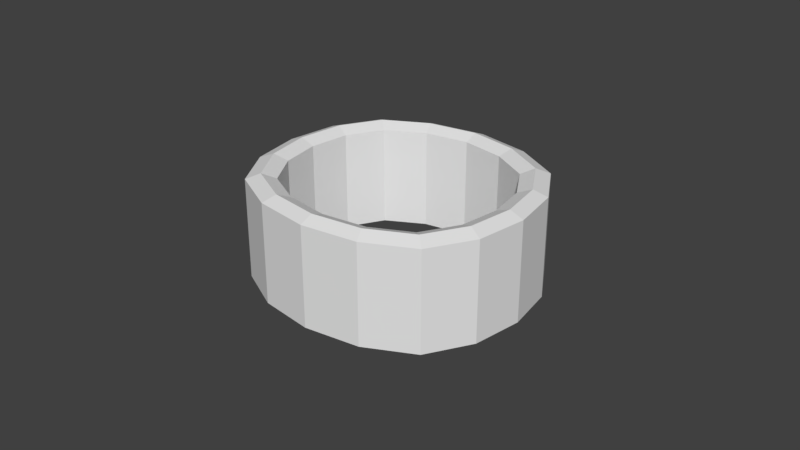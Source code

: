 # Source: buster_ring.blend  (saved by Blender 2.79.0; exported with 4.5.12 LTS)
import bpy
from mathutils import Matrix  # noqa: F401  (used for matrix-valued properties, if any)

bpy.ops.wm.read_factory_settings(use_empty=True)
scene = bpy.context.scene
scene.name = 'Scene'

# ---- collections
col_collection_1 = bpy.data.collections.new('Collection 1'); scene.collection.children.link(col_collection_1)

# ---- world
world_world = bpy.data.worlds.new('World'); scene.world = world_world
world_world.color = (0.05088, 0.05088, 0.05088)
world_world.use_sun_shadow = False
world_world.sun_shadow_jitter_overblur = 0.0
world_world.cycles.sampling_method = 'MANUAL'

# ---- meshes
me_cube_000 = bpy.data.meshes.new('Cube.000')
me_cube_000.from_pydata([(-0.0001137, 0.03198, 0.01582), (-0.0001137, 0.03198, -0.01582), (-0.02577, 0.0232, -0.01582), (-0.02577, 0.0232, 0.01582), (0.02573, -0.02417, 0.01582), (0.02573, -0.02417, -0.01582), (0.03408, -0.0006125, -0.01582), (0.03408, -0.0006125, 0.01582), (-0.02567, -0.02378, 0.01582), (-0.02567, -0.02378, -0.01582), (-0.0001795, -0.03198, -0.01582), (-0.0001795, -0.03198, 0.01582), (-0.03408, -0.0003411, -0.01582), (-0.03408, -0.0003411, 0.01582), (0.02561, 0.02291, 0.01582), (0.02561, 0.02291, -0.01582), (0.01372, -0.03013, 0.01582), (0.01372, -0.03013, -0.01582), (-0.01388, -0.02992, 0.01582), (-0.01388, -0.02992, -0.01582), (-0.03208, -0.01293, 0.01582), (-0.03208, -0.01293, -0.01582), (-0.03214, 0.01229, 0.01582), (-0.03214, 0.01229, -0.01582), (-0.0139, 0.02964, 0.01582), (-0.0139, 0.02964, -0.01582), (0.01369, 0.02949, 0.01582), (0.01369, 0.02949, -0.01582), (0.03205, 0.01199, 0.01582), (0.03205, 0.01199, -0.01582), (0.03212, -0.01329, 0.01582), (0.03212, -0.01329, -0.01582), (-0.0001434, 0.04032, 0.01582), (-0.0001434, 0.04032, -0.01582), (-0.03249, 0.02925, -0.01582), (-0.03249, 0.02925, 0.01582), (0.03244, -0.03047, 0.01582), (0.03244, -0.03047, -0.01582), (0.04297, -0.0007723, -0.01582), (0.04297, -0.0007723, 0.01582), (-0.03236, -0.02998, 0.01582), (-0.03236, -0.02998, -0.01582), (-0.0002263, -0.04032, -0.01582), (-0.0002263, -0.04032, 0.01582), (-0.04297, -0.0004301, -0.01582), (-0.04297, -0.0004301, 0.01582), (0.03229, 0.02889, 0.01582), (0.03229, 0.02889, -0.01582), (0.0173, -0.03799, 0.01582), (0.0173, -0.03799, -0.01582), (-0.0175, -0.03772, 0.01582), (-0.0175, -0.03772, -0.01582), (-0.04045, -0.01631, 0.01582), (-0.04045, -0.01631, -0.01582), (-0.04052, 0.01549, 0.01582), (-0.04052, 0.01549, -0.01582), (-0.01752, 0.03737, 0.01582), (-0.01752, 0.03737, -0.01582), (0.01726, 0.03718, 0.01582), (0.01726, 0.03718, -0.01582), (0.04042, 0.01512, 0.01582), (0.04042, 0.01512, -0.01582), (0.0405, -0.01676, 0.01582), (0.0405, -0.01676, -0.01582), (-0.0002029, -0.03615, 0.01756), (0.01551, -0.03406, 0.01756), (0.01548, 0.03334, 0.01756), (-0.0001286, 0.03615, 0.01756), (0.02895, 0.0259, 0.01756), (-0.02901, -0.02688, 0.01756), (-0.01569, -0.03382, 0.01756), (-0.03633, 0.01389, 0.01756), (-0.03853, -0.0003856, 0.01756), (0.03853, -0.0006924, 0.01756), (0.03624, 0.01356, 0.01756), (0.02909, -0.02732, 0.01756), (-0.03627, -0.01462, 0.01756), (0.03631, -0.01502, 0.01756), (-0.02913, 0.02622, 0.01756), (-0.01571, 0.03351, 0.01756), (-0.01571, 0.03351, -0.01756), (-0.0001286, 0.03615, -0.01756), (-0.02901, -0.02688, -0.01756), (-0.03627, -0.01462, -0.01756), (0.01551, -0.03406, -0.01756), (-0.0002029, -0.03615, -0.01756), (0.01548, 0.03334, -0.01756), (0.02895, 0.0259, -0.01756), (-0.01569, -0.03382, -0.01756), (-0.03853, -0.0003856, -0.01756), (-0.03633, 0.01389, -0.01756), (0.03624, 0.01356, -0.01756), (0.03853, -0.0006924, -0.01756), (0.02909, -0.02732, -0.01756), (0.03631, -0.01502, -0.01756), (-0.02913, 0.02622, -0.01756)], [], [(28, 29, 6, 7), (20, 21, 12, 13), (26, 27, 15, 14), (22, 23, 2, 3), (16, 17, 10, 11), (18, 19, 9, 8), (30, 31, 5, 4), (24, 25, 1, 0), (4, 5, 17, 16), (11, 10, 19, 18), (8, 9, 21, 20), (13, 12, 23, 22), (3, 2, 25, 24), (0, 1, 27, 26), (14, 15, 29, 28), (7, 6, 31, 30), (60, 39, 38, 61), (52, 45, 44, 53), (58, 46, 47, 59), (54, 35, 34, 55), (48, 43, 42, 49), (50, 40, 41, 51), (62, 36, 37, 63), (56, 32, 33, 57), (36, 48, 49, 37), (43, 50, 51, 42), (40, 52, 53, 41), (45, 54, 55, 44), (35, 56, 57, 34), (32, 58, 59, 33), (46, 60, 61, 47), (39, 62, 63, 38), (81, 80, 57, 33), (65, 64, 43, 48), (83, 82, 41, 53), (85, 84, 49, 42), (67, 66, 58, 32), (66, 68, 46, 58), (86, 81, 33, 59), (87, 86, 59, 47), (70, 69, 40, 50), (72, 71, 54, 45), (82, 88, 51, 41), (90, 89, 44, 55), (74, 73, 39, 60), (75, 65, 48, 36), (92, 91, 61, 38), (76, 72, 45, 52), (84, 93, 37, 49), (89, 83, 53, 44), (64, 70, 50, 43), (77, 75, 36, 62), (88, 85, 42, 51), (93, 94, 63, 37), (71, 78, 35, 54), (73, 77, 62, 39), (95, 90, 55, 34), (94, 92, 38, 63), (68, 74, 60, 46), (78, 79, 56, 35), (91, 87, 47, 61), (79, 67, 32, 56), (80, 95, 34, 57), (69, 76, 52, 40), (8, 20, 76, 69), (24, 0, 67, 79), (3, 24, 79, 78), (14, 28, 74, 68), (7, 30, 77, 73), (22, 3, 78, 71), (30, 4, 75, 77), (11, 18, 70, 64), (20, 13, 72, 76), (4, 16, 65, 75), (28, 7, 73, 74), (13, 22, 71, 72), (18, 8, 69, 70), (26, 14, 68, 66), (0, 26, 66, 67), (16, 11, 64, 65), (25, 2, 95, 80), (29, 15, 87, 91), (31, 6, 92, 94), (2, 23, 90, 95), (5, 31, 94, 93), (19, 10, 85, 88), (12, 21, 83, 89), (17, 5, 93, 84), (6, 29, 91, 92), (23, 12, 89, 90), (9, 19, 88, 82), (15, 27, 86, 87), (27, 1, 81, 86), (10, 17, 84, 85), (21, 9, 82, 83), (1, 25, 80, 81)])
_uv = me_cube_000.uv_layers.new(name='UVMap')
_uv.uv.foreach_set('vector', [0.3768, 0.4477, 0.3768, 0.4785, 0.3644, 0.4785, 0.3644, 0.4477, 0.4798, 0.4477, 0.4798, 0.4785, 0.4674, 0.4785, 0.4674, 0.4477, 0.4024, 0.4477, 0.4024, 0.4785, 0.3891, 0.4785, 0.3891, 0.4477, 0.455, 0.4477, 0.455, 0.4785, 0.4427, 0.4785, 0.4427, 0.4477, 0.532, 0.4477, 0.532, 0.4785, 0.5184, 0.4785, 0.5184, 0.4477, 0.5049, 0.4477, 0.5049, 0.4785, 0.492, 0.4785, 0.492, 0.4477, 0.5573, 0.4477, 0.5573, 0.4785, 0.545, 0.4785, 0.545, 0.4477, 0.4296, 0.4477, 0.4296, 0.4785, 0.416, 0.4785, 0.416, 0.4477, 0.545, 0.4477, 0.545, 0.4785, 0.532, 0.4785, 0.532, 0.4477, 0.5184, 0.4477, 0.5184, 0.4785, 0.5049, 0.4785, 0.5049, 0.4477, 0.492, 0.4477, 0.492, 0.4785, 0.4798, 0.4785, 0.4798, 0.4477, 0.4674, 0.4477, 0.4674, 0.4785, 0.455, 0.4785, 0.455, 0.4477, 0.4427, 0.4477, 0.4427, 0.4785, 0.4296, 0.4785, 0.4296, 0.4477, 0.416, 0.4477, 0.416, 0.4785, 0.4024, 0.4785, 0.4024, 0.4477, 0.3891, 0.4477, 0.3891, 0.4785, 0.3768, 0.4785, 0.3768, 0.4477, 0.5697, 0.4477, 0.5697, 0.4785, 0.5573, 0.4785, 0.5573, 0.4477, 0.3862, 0.2321, 0.3706, 0.2321, 0.3706, 0.2013, 0.3862, 0.2013, 0.516, 0.2321, 0.5004, 0.2321, 0.5004, 0.2013, 0.516, 0.2013, 0.4184, 0.2321, 0.4017, 0.2321, 0.4017, 0.2013, 0.4184, 0.2013, 0.4847, 0.2321, 0.4693, 0.2321, 0.4693, 0.2013, 0.4847, 0.2013, 0.5818, 0.2321, 0.5647, 0.2321, 0.5647, 0.2013, 0.5818, 0.2013, 0.5477, 0.2321, 0.5314, 0.2321, 0.5314, 0.2013, 0.5477, 0.2013, 0.6137, 0.2321, 0.5983, 0.2321, 0.5983, 0.2013, 0.6137, 0.2013, 0.4527, 0.2321, 0.4356, 0.2321, 0.4356, 0.2013, 0.4527, 0.2013, 0.5983, 0.2321, 0.5818, 0.2321, 0.5818, 0.2013, 0.5983, 0.2013, 0.5647, 0.2321, 0.5477, 0.2321, 0.5477, 0.2013, 0.5647, 0.2013, 0.5314, 0.2321, 0.516, 0.2321, 0.516, 0.2013, 0.5314, 0.2013, 0.5004, 0.2321, 0.4847, 0.2321, 0.4847, 0.2013, 0.5004, 0.2013, 0.4693, 0.2321, 0.4527, 0.2321, 0.4527, 0.2013, 0.4693, 0.2013, 0.4356, 0.2321, 0.4184, 0.2321, 0.4184, 0.2013, 0.4356, 0.2013, 0.4017, 0.2321, 0.3862, 0.2321, 0.3862, 0.2013, 0.4017, 0.2013, 0.6294, 0.2321, 0.6137, 0.2321, 0.6137, 0.2013, 0.6294, 0.2013, 0.4071, 0.314, 0.3916, 0.3141, 0.3904, 0.3097, 0.4078, 0.3096, 0.5606, 0.3202, 0.5451, 0.3207, 0.5444, 0.3163, 0.5618, 0.3158, 0.3641, 0.3573, 0.3692, 0.3702, 0.3653, 0.3729, 0.3595, 0.3583, 0.3955, 0.3837, 0.411, 0.3842, 0.4122, 0.3886, 0.3948, 0.3881, 0.5565, 0.3904, 0.5711, 0.3852, 0.5736, 0.389, 0.5572, 0.3948, 0.5711, 0.3852, 0.5829, 0.3759, 0.5869, 0.3785, 0.5736, 0.389, 0.4217, 0.3192, 0.4071, 0.314, 0.4078, 0.3096, 0.4242, 0.3155, 0.4334, 0.3285, 0.4217, 0.3192, 0.4242, 0.3155, 0.4374, 0.326, 0.5305, 0.3254, 0.5188, 0.3341, 0.5148, 0.3315, 0.528, 0.3216, 0.5137, 0.3612, 0.5181, 0.3746, 0.514, 0.377, 0.5091, 0.3619, 0.3692, 0.3702, 0.381, 0.379, 0.3784, 0.3828, 0.3653, 0.3729, 0.3686, 0.3297, 0.3642, 0.3431, 0.3595, 0.3424, 0.3645, 0.3273, 0.5881, 0.3629, 0.5881, 0.3488, 0.5927, 0.348, 0.5927, 0.3638, 0.5747, 0.3246, 0.5606, 0.3202, 0.5618, 0.3158, 0.5777, 0.3208, 0.4385, 0.3557, 0.4385, 0.3416, 0.4432, 0.3406, 0.4432, 0.3565, 0.5137, 0.3471, 0.5137, 0.3612, 0.5091, 0.3619, 0.5091, 0.346, 0.411, 0.3842, 0.4251, 0.3798, 0.4281, 0.3837, 0.4122, 0.3886, 0.3642, 0.3431, 0.3641, 0.3573, 0.3595, 0.3583, 0.3595, 0.3424, 0.5451, 0.3207, 0.5305, 0.3254, 0.528, 0.3216, 0.5444, 0.3163, 0.5837, 0.3353, 0.5747, 0.3246, 0.5777, 0.3208, 0.5877, 0.3328, 0.381, 0.379, 0.3955, 0.3837, 0.3948, 0.3881, 0.3784, 0.3828, 0.4251, 0.3798, 0.4341, 0.3692, 0.4381, 0.3717, 0.4281, 0.3837, 0.5181, 0.3746, 0.527, 0.3853, 0.5241, 0.389, 0.514, 0.377, 0.5881, 0.3488, 0.5837, 0.3353, 0.5877, 0.3328, 0.5927, 0.348, 0.3776, 0.319, 0.3686, 0.3297, 0.3645, 0.3273, 0.3746, 0.3153, 0.4341, 0.3692, 0.4385, 0.3557, 0.4432, 0.3565, 0.4381, 0.3717, 0.5829, 0.3759, 0.5881, 0.3629, 0.5927, 0.3638, 0.5869, 0.3785, 0.527, 0.3853, 0.5411, 0.3903, 0.5399, 0.3946, 0.5241, 0.389, 0.4385, 0.3416, 0.4334, 0.3285, 0.4374, 0.326, 0.4432, 0.3406, 0.5411, 0.3903, 0.5565, 0.3904, 0.5572, 0.3948, 0.5399, 0.3946, 0.3916, 0.3141, 0.3776, 0.319, 0.3746, 0.3153, 0.3904, 0.3097, 0.5188, 0.3341, 0.5137, 0.3471, 0.5091, 0.346, 0.5148, 0.3315, 0.5227, 0.3368, 0.5183, 0.3481, 0.5137, 0.3471, 0.5188, 0.3341, 0.5423, 0.3859, 0.5558, 0.386, 0.5565, 0.3904, 0.5411, 0.3903, 0.5299, 0.3816, 0.5423, 0.3859, 0.5411, 0.3903, 0.527, 0.3853, 0.579, 0.3734, 0.5835, 0.362, 0.5881, 0.3629, 0.5829, 0.3759, 0.5835, 0.3496, 0.5796, 0.3378, 0.5837, 0.3353, 0.5881, 0.3488, 0.5222, 0.3722, 0.5299, 0.3816, 0.527, 0.3853, 0.5181, 0.3746, 0.5796, 0.3378, 0.5718, 0.3284, 0.5747, 0.3246, 0.5837, 0.3353, 0.5459, 0.325, 0.5331, 0.3291, 0.5305, 0.3254, 0.5451, 0.3207, 0.5183, 0.3481, 0.5183, 0.3605, 0.5137, 0.3612, 0.5137, 0.3471, 0.5718, 0.3284, 0.5595, 0.3246, 0.5606, 0.3202, 0.5747, 0.3246, 0.5835, 0.362, 0.5835, 0.3496, 0.5881, 0.3488, 0.5881, 0.3629, 0.5183, 0.3605, 0.5222, 0.3722, 0.5181, 0.3746, 0.5137, 0.3612, 0.5331, 0.3291, 0.5227, 0.3368, 0.5188, 0.3341, 0.5305, 0.3254, 0.5686, 0.3815, 0.579, 0.3734, 0.5829, 0.3759, 0.5711, 0.3852, 0.5558, 0.386, 0.5686, 0.3815, 0.5711, 0.3852, 0.5565, 0.3904, 0.5595, 0.3246, 0.5459, 0.325, 0.5451, 0.3207, 0.5606, 0.3202, 0.3928, 0.3184, 0.3805, 0.3227, 0.3776, 0.319, 0.3916, 0.3141, 0.434, 0.3425, 0.4295, 0.3311, 0.4334, 0.3285, 0.4385, 0.3416, 0.4301, 0.3667, 0.4339, 0.3549, 0.4385, 0.3557, 0.4341, 0.3692, 0.3805, 0.3227, 0.3727, 0.3321, 0.3686, 0.3297, 0.3776, 0.319, 0.4223, 0.376, 0.4301, 0.3667, 0.4341, 0.3692, 0.4251, 0.3798, 0.3835, 0.3752, 0.3963, 0.3794, 0.3955, 0.3837, 0.381, 0.379, 0.3688, 0.3439, 0.3687, 0.3562, 0.3641, 0.3573, 0.3642, 0.3431, 0.4099, 0.3798, 0.4223, 0.376, 0.4251, 0.3798, 0.411, 0.3842, 0.4339, 0.3549, 0.434, 0.3425, 0.4385, 0.3416, 0.4385, 0.3557, 0.3727, 0.3321, 0.3688, 0.3439, 0.3642, 0.3431, 0.3686, 0.3297, 0.3732, 0.3675, 0.3835, 0.3752, 0.381, 0.379, 0.3692, 0.3702, 0.4295, 0.3311, 0.4192, 0.3229, 0.4217, 0.3192, 0.4334, 0.3285, 0.4192, 0.3229, 0.4064, 0.3184, 0.4071, 0.314, 0.4217, 0.3192, 0.3963, 0.3794, 0.4099, 0.3798, 0.411, 0.3842, 0.3955, 0.3837, 0.3687, 0.3562, 0.3732, 0.3675, 0.3692, 0.3702, 0.3641, 0.3573, 0.4064, 0.3184, 0.3928, 0.3184, 0.3916, 0.3141, 0.4071, 0.314])
me_cube_000.use_remesh_preserve_volume = False
me_cube_000.use_remesh_preserve_attributes = False
me_cube_000.use_mirror_vertex_groups = False
me_cube_000.update()
me_cube_000.normals_split_custom_set([tuple(v) for v in zip(*[iter([-0.9873, -0.159, 0.0, -0.9873, -0.159, 0.0, -0.9873, -0.159, 0.0, -0.9873, -0.159, 0.0, 0.9876, 0.157, 0.0, 0.9876, 0.157, 0.0, 0.9876, 0.157, 0.0, 0.9876, 0.157, 0.0, -0.4832, -0.8755, 0.0, -0.4832, -0.8755, 0.0, -0.4832, -0.8755, 0.0, -0.4832, -0.8755, 0.0, 0.8636, -0.5041, 0.0, 0.8636, -0.5041, 0.0, 0.8636, -0.5041, 0.0, 0.8636, -0.5041, 0.0, -0.1317, 0.9913, 0.0, -0.1317, 0.9913, 0.0, -0.1317, 0.9913, 0.0, -0.1317, 0.9913, 0.0, 0.462, 0.8869, 0.0, 0.462, 0.8869, 0.0, 0.462, 0.8869, 0.0, 0.462, 0.8869, 0.0, -0.8624, 0.5062, 0.0, -0.8624, 0.5062, 0.0, -0.8624, 0.5062, 0.0, -0.8624, 0.5062, 0.0, 0.167, -0.986, 0.0, 0.167, -0.986, 0.0, 0.167, -0.986, 0.0, 0.167, -0.986, 0.0, -0.4445, 0.8958, 0.0, -0.4445, 0.8958, 0.0, -0.4445, 0.8958, 0.0, -0.4445, 0.8958, 0.0, 0.1486, 0.9889, 0.0, 0.1486, 0.9889, 0.0, 0.1486, 0.9889, 0.0, 0.1486, 0.9889, 0.0, 0.8607, 0.5091, 0.0, 0.8607, 0.5091, 0.0, 0.8607, 0.5091, 0.0, 0.8607, 0.5091, 0.0, 0.9884, -0.1522, 0.0, 0.9884, -0.1522, 0.0, 0.9884, -0.1522, 0.0, 0.9884, -0.1522, 0.0, 0.4772, -0.8788, 0.0, 0.4772, -0.8788, 0.0, 0.4772, -0.8788, 0.0, 0.4772, -0.8788, 0.0, -0.1773, -0.9842, 0.0, -0.1773, -0.9842, 0.0, -0.1773, -0.9842, 0.0, -0.1773, -0.9842, 0.0, -0.8613, -0.5081, 0.0, -0.8613, -0.5081, 0.0, -0.8613, -0.5081, 0.0, -0.8613, -0.5081, 0.0, -0.9882, 0.1532, 0.0, -0.9882, 0.1532, 0.0, -0.9882, 0.1532, 0.0, -0.9882, 0.1532, 0.0, 0.9873, 0.159, -7.143e-09, 0.9873, 0.159, -7.143e-09, 0.9873, 0.159, -7.143e-09, 0.9873, 0.159, -7.143e-09, -0.9876, -0.157, 3.576e-09, -0.9876, -0.157, 3.576e-09, -0.9876, -0.157, 3.576e-09, -0.9876, -0.157, 3.576e-09, 0.4832, 0.8755, 0.0, 0.4832, 0.8755, 0.0, 0.4832, 0.8755, 0.0, 0.4832, 0.8755, 0.0, -0.8636, 0.5041, 0.0, -0.8636, 0.5041, 0.0, -0.8636, 0.5041, 0.0, -0.8636, 0.5041, 0.0, 0.1317, -0.9913, 0.0, 0.1317, -0.9913, 0.0, 0.1317, -0.9913, 0.0, 0.1317, -0.9913, 0.0, -0.462, -0.8869, 0.0, -0.462, -0.8869, 0.0, -0.462, -0.8869, 0.0, -0.462, -0.8869, 0.0, 0.8624, -0.5062, 0.0, 0.8624, -0.5062, 0.0, 0.8624, -0.5062, 0.0, 0.8624, -0.5062, 0.0, -0.167, 0.986, 0.0, -0.167, 0.986, 0.0, -0.167, 0.986, 0.0, -0.167, 0.986, 0.0, 0.4445, -0.8958, 0.0, 0.4445, -0.8958, 0.0, 0.4445, -0.8958, 0.0, 0.4445, -0.8958, 0.0, -0.1486, -0.9889, 0.0, -0.1486, -0.9889, 0.0, -0.1486, -0.9889, 0.0, -0.1486, -0.9889, 0.0, -0.8607, -0.5091, 0.0, -0.8607, -0.5091, 0.0, -0.8607, -0.5091, 0.0, -0.8607, -0.5091, 0.0, -0.9883, 0.1522, -7.135e-09, -0.9883, 0.1522, -7.135e-09, -0.9883, 0.1522, -7.135e-09, -0.9883, 0.1522, -7.135e-09, -0.4772, 0.8788, 0.0, -0.4772, 0.8788, 0.0, -0.4772, 0.8788, 0.0, -0.4772, 0.8788, 0.0, 0.1773, 0.9842, 0.0, 0.1773, 0.9842, 0.0, 0.1773, 0.9842, 0.0, 0.1773, 0.9842, 0.0, 0.8613, 0.5081, -2.877e-08, 0.8613, 0.5081, -2.877e-08, 0.8613, 0.5081, -2.877e-08, 0.8613, 0.5081, -2.877e-08, 0.9882, -0.1532, 7.109e-09, 0.9882, -0.1532, 7.109e-09, 0.9882, -0.1532, 7.109e-09, 0.9882, -0.1532, 7.109e-09, -0.06506, 0.3841, -0.921, -0.06506, 0.3841, -0.921, -0.06506, 0.3841, -0.921, -0.06506, 0.3841, -0.921, 0.05115, -0.3849, 0.9215, 0.05115, -0.3849, 0.9215, 0.05115, -0.3849, 0.9215, 0.05115, -0.3849, 0.9215, -0.3129, -0.1851, -0.9316, -0.3129, -0.1851, -0.9316, -0.3129, -0.1851, -0.9316, -0.3129, -0.1851, -0.9316, 0.05115, -0.3849, -0.9215, 0.05115, -0.3849, -0.9215, 0.05115, -0.3849, -0.9215, 0.05115, -0.3849, -0.9215, 0.06925, 0.3844, 0.9206, 0.06925, 0.3844, 0.9206, 0.06925, 0.3844, 0.9206, 0.06925, 0.3844, 0.9206, 0.1839, 0.3331, 0.9248, 0.1839, 0.3331, 0.9248, 0.1839, 0.3331, 0.9248, 0.1839, 0.3331, 0.9248, 0.06925, 0.3844, -0.9206, 0.06925, 0.3844, -0.9206, 0.06925, 0.3844, -0.9206, 0.06925, 0.3844, -0.9206, 0.1839, 0.3331, -0.9248, 0.1839, 0.3331, -0.9248, 0.1839, 0.3331, -0.9248, 0.1839, 0.3331, -0.9248, -0.1735, -0.333, 0.9268, -0.1735, -0.333, 0.9268, -0.1735, -0.333, 0.9268, -0.1735, -0.333, 0.9268, -0.3645, 0.05613, 0.9295, -0.3645, 0.05613, 0.9295, -0.3645, 0.05613, 0.9295, -0.3645, 0.05613, 0.9295, -0.1735, -0.333, -0.9268, -0.1735, -0.333, -0.9268, -0.1735, -0.333, -0.9268, -0.1735, -0.333, -0.9268, -0.3645, 0.05613, -0.9295, -0.3645, 0.05613, -0.9295, -0.3645, 0.05613, -0.9295, -0.3645, 0.05613, -0.9295, 0.3649, 0.05875, 0.9292, 0.3649, 0.05875, 0.9292, 0.3649, 0.05875, 0.9292, 0.3649, 0.05875, 0.9292, 0.1663, -0.3351, 0.9274, 0.1663, -0.3351, 0.9274, 0.1663, -0.3351, 0.9274, 0.1663, -0.3351, 0.9274, 0.3649, 0.05875, -0.9292, 0.3649, 0.05875, -0.9292, 0.3649, 0.05875, -0.9292, 0.3649, 0.05875, -0.9292, -0.3635, -0.05779, 0.9298, -0.3635, -0.05779, 0.9298, -0.3635, -0.05779, 0.9298, -0.3635, -0.05779, 0.9298, 0.1663, -0.3351, -0.9274, 0.1663, -0.3351, -0.9274, 0.1663, -0.3351, -0.9274, 0.1663, -0.3351, -0.9274, -0.3635, -0.05779, -0.9298, -0.3635, -0.05779, -0.9298, -0.3635, -0.05779, -0.9298, -0.3635, -0.05779, -0.9298, -0.05773, -0.3842, 0.9214, -0.05773, -0.3842, 0.9214, -0.05773, -0.3842, 0.9214, -0.05773, -0.3842, 0.9214, 0.3117, -0.183, 0.9324, 0.3117, -0.183, 0.9324, 0.3117, -0.183, 0.9324, 0.3117, -0.183, 0.9324, -0.05773, -0.3842, -0.9214, -0.05773, -0.3842, -0.9214, -0.05773, -0.3842, -0.9214, -0.05773, -0.3842, -0.9214, 0.3117, -0.183, -0.9324, 0.3117, -0.183, -0.9324, 0.3117, -0.183, -0.9324, 0.3117, -0.183, -0.9324, -0.3159, 0.1844, 0.9307, -0.3159, 0.1844, 0.9307, -0.3159, 0.1844, 0.9307, -0.3159, 0.1844, 0.9307, 0.3631, -0.05631, 0.93, 0.3631, -0.05631, 0.93, 0.3631, -0.05631, 0.93, 0.3631, -0.05631, 0.93, -0.3159, 0.1844, -0.9307, -0.3159, 0.1844, -0.9307, -0.3159, 0.1844, -0.9307, -0.3159, 0.1844, -0.9307, 0.3631, -0.05631, -0.93, 0.3631, -0.05631, -0.93, 0.3631, -0.05631, -0.93, 0.3631, -0.05631, -0.93, 0.3171, 0.1871, 0.9298, 0.3171, 0.1871, 0.9298, 0.3171, 0.1871, 0.9298, 0.3171, 0.1871, 0.9298, -0.1804, 0.3322, 0.9258, -0.1804, 0.3322, 0.9258, -0.1804, 0.3322, 0.9258, -0.1804, 0.3322, 0.9258, 0.3171, 0.1871, -0.9298, 0.3171, 0.1871, -0.9298, 0.3171, 0.1871, -0.9298, 0.3171, 0.1871, -0.9298, -0.06506, 0.3841, 0.921, -0.06506, 0.3841, 0.921, -0.06506, 0.3841, 0.921, -0.06506, 0.3841, 0.921, -0.1804, 0.3322, -0.9258, -0.1804, 0.3322, -0.9258, -0.1804, 0.3322, -0.9258, -0.1804, 0.3322, -0.9258, -0.3129, -0.1851, 0.9316, -0.3129, -0.1851, 0.9316, -0.3129, -0.1851, 0.9316, -0.3129, -0.1851, 0.9316, 0.3129, 0.1851, 0.9316, 0.3129, 0.1851, 0.9316, 0.3129, 0.1851, 0.9316, 0.3129, 0.1851, 0.9316, 0.06506, -0.3841, 0.921, 0.06506, -0.3841, 0.921, 0.06506, -0.3841, 0.921, 0.06506, -0.3841, 0.921, 0.1804, -0.3322, 0.9258, 0.1804, -0.3322, 0.9258, 0.1804, -0.3322, 0.9258, 0.1804, -0.3322, 0.9258, -0.3171, -0.1871, 0.9298, -0.3171, -0.1871, 0.9298, -0.3171, -0.1871, 0.9298, -0.3171, -0.1871, 0.9298, -0.3631, 0.05631, 0.93, -0.3631, 0.05631, 0.93, -0.3631, 0.05631, 0.93, -0.3631, 0.05631, 0.93, 0.3159, -0.1844, 0.9307, 0.3159, -0.1844, 0.9307, 0.3159, -0.1844, 0.9307, 0.3159, -0.1844, 0.9307, -0.3117, 0.183, 0.9324, -0.3117, 0.183, 0.9324, -0.3117, 0.183, 0.9324, -0.3117, 0.183, 0.9324, 0.05773, 0.3842, 0.9214, 0.05773, 0.3842, 0.9214, 0.05773, 0.3842, 0.9214, 0.05773, 0.3842, 0.9214, 0.3635, 0.05779, 0.9298, 0.3635, 0.05779, 0.9298, 0.3635, 0.05779, 0.9298, 0.3635, 0.05779, 0.9298, -0.1663, 0.3351, 0.9274, -0.1663, 0.3351, 0.9274, -0.1663, 0.3351, 0.9274, -0.1663, 0.3351, 0.9274, -0.3649, -0.05875, 0.9292, -0.3649, -0.05875, 0.9292, -0.3649, -0.05875, 0.9292, -0.3649, -0.05875, 0.9292, 0.3645, -0.05613, 0.9295, 0.3645, -0.05613, 0.9295, 0.3645, -0.05613, 0.9295, 0.3645, -0.05613, 0.9295, 0.1735, 0.333, 0.9268, 0.1735, 0.333, 0.9268, 0.1735, 0.333, 0.9268, 0.1735, 0.333, 0.9268, -0.1839, -0.3331, 0.9248, -0.1839, -0.3331, 0.9248, -0.1839, -0.3331, 0.9248, -0.1839, -0.3331, 0.9248, -0.06925, -0.3844, 0.9206, -0.06925, -0.3844, 0.9206, -0.06925, -0.3844, 0.9206, -0.06925, -0.3844, 0.9206, -0.05115, 0.3849, 0.9215, -0.05115, 0.3849, 0.9215, -0.05115, 0.3849, 0.9215, -0.05115, 0.3849, 0.9215, 0.1804, -0.3322, -0.9258, 0.1804, -0.3322, -0.9258, 0.1804, -0.3322, -0.9258, 0.1804, -0.3322, -0.9258, -0.3171, -0.1871, -0.9298, -0.3171, -0.1871, -0.9298, -0.3171, -0.1871, -0.9298, -0.3171, -0.1871, -0.9298, -0.3631, 0.05631, -0.93, -0.3631, 0.05631, -0.93, -0.3631, 0.05631, -0.93, -0.3631, 0.05631, -0.93, 0.3159, -0.1844, -0.9307, 0.3159, -0.1844, -0.9307, 0.3159, -0.1844, -0.9307, 0.3159, -0.1844, -0.9307, -0.3117, 0.183, -0.9324, -0.3117, 0.183, -0.9324, -0.3117, 0.183, -0.9324, -0.3117, 0.183, -0.9324, 0.05773, 0.3842, -0.9214, 0.05773, 0.3842, -0.9214, 0.05773, 0.3842, -0.9214, 0.05773, 0.3842, -0.9214, 0.3635, 0.05779, -0.9298, 0.3635, 0.05779, -0.9298, 0.3635, 0.05779, -0.9298, 0.3635, 0.05779, -0.9298, -0.1663, 0.3351, -0.9274, -0.1663, 0.3351, -0.9274, -0.1663, 0.3351, -0.9274, -0.1663, 0.3351, -0.9274, -0.3649, -0.05875, -0.9292, -0.3649, -0.05875, -0.9292, -0.3649, -0.05875, -0.9292, -0.3649, -0.05875, -0.9292, 0.3645, -0.05613, -0.9295, 0.3645, -0.05613, -0.9295, 0.3645, -0.05613, -0.9295, 0.3645, -0.05613, -0.9295, 0.1735, 0.333, -0.9268, 0.1735, 0.333, -0.9268, 0.1735, 0.333, -0.9268, 0.1735, 0.333, -0.9268, -0.1839, -0.3331, -0.9248, -0.1839, -0.3331, -0.9248, -0.1839, -0.3331, -0.9248, -0.1839, -0.3331, -0.9248, -0.06925, -0.3844, -0.9206, -0.06925, -0.3844, -0.9206, -0.06925, -0.3844, -0.9206, -0.06925, -0.3844, -0.9206, -0.05115, 0.3849, -0.9215, -0.05115, 0.3849, -0.9215, -0.05115, 0.3849, -0.9215, -0.05115, 0.3849, -0.9215, 0.3129, 0.1851, -0.9316, 0.3129, 0.1851, -0.9316, 0.3129, 0.1851, -0.9316, 0.3129, 0.1851, -0.9316, 0.06506, -0.3841, -0.921, 0.06506, -0.3841, -0.921, 0.06506, -0.3841, -0.921, 0.06506, -0.3841, -0.921])] * 3)])

# ---- objects
ob_ring = bpy.data.objects.new('ring', me_cube_000)

# ---- transforms, parenting, visibility, modifiers, constraints
ob_ring.location = (0.0, 0.0, 1e-06)
ob_ring.rotation_euler = (-1.629e-07, 0.0, 0.0)
ob_ring.color = (0.8, 0.8, 0.8, 1.0)
ob_ring.lineart.crease_threshold = 0.0

# ---- collection membership
col_collection_1.objects.link(ob_ring)

# ---- scene / render settings (as saved in the file)
scene.frame_start = 1; scene.frame_end = 250; scene.frame_set(1)
scene.render.engine = 'BLENDER_EEVEE_NEXT'
scene.render.resolution_percentage = 50
scene.render.dither_intensity = 0.0
scene.cycles.use_denoising = False
scene.cycles.samples = 128
scene.cycles.sampling_pattern = 'TABULATED_SOBOL'
scene.cycles.use_adaptive_sampling = False
scene.cycles.use_light_tree = False
scene.cycles.blur_glossy = 0.0
scene.cycles.sample_clamp_indirect = 0.0
scene.view_settings.view_transform = 'Standard'
bpy.context.view_layer.update()

# ---- added for rendering (the .blend has no active camera and no usable light): camera, sun
cam_auto = bpy.data.cameras.new('AutoCamera')
cam_auto.lens = 50.0
cam_auto.sensor_width = 36.0
cam_auto.clip_end = 1000.0
ob_auto_camera = bpy.data.objects.new('AutoCamera', cam_auto)
scene.collection.objects.link(ob_auto_camera)
ob_auto_camera.location = (0.185045, -0.222054, 0.148037)
ob_auto_camera.rotation_euler = (1.09748, -7.21219e-08, 0.694738)
scene.camera = ob_auto_camera
light_auto_sun = bpy.data.lights.new('AutoSun', 'SUN')
light_auto_sun.energy = 3.0
light_auto_sun.angle = 0.0523599
ob_auto_sun = bpy.data.objects.new('AutoSun', light_auto_sun)
scene.collection.objects.link(ob_auto_sun)
ob_auto_sun.rotation_euler = (0.872665, 0.174533, 0.523599)
bpy.context.view_layer.update()
